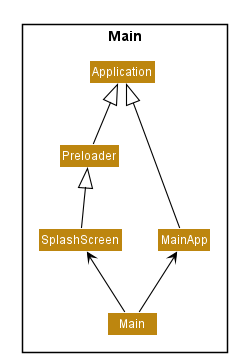

The diagram above was rendered by PlantUML. Its source (embedded in the PNG):
@startuml










skinparam BackgroundColor #FFFFFFF

skinparam Shadowing false

skinparam Class {
    FontColor #FFFFFF
    BorderThickness 1
    BorderColor #FFFFFF
    StereotypeFontColor #FFFFFF
    FontName Arial
}

skinparam Actor {
    BorderColor #000000
    Color #000000
    FontName Arial
}

skinparam Sequence {
    MessageAlign center
    BoxFontSize 15
    BoxPadding 0
    BoxFontColor #FFFFFF
    FontName Arial
}

skinparam Participant {
    FontColor #FFFFFFF
    Padding 20
}

skinparam MinClassWidth 50
skinparam ParticipantPadding 10
skinparam Shadowing false
skinparam DefaultTextAlignment center
skinparam packageStyle Rectangle

hide footbox
hide members
hide circle
skinparam arrowThickness 1.1
skinparam arrowColor #000000
skinparam classBackgroundColor #BD860F

package Main <<Rectangle>>{
    Class Main
    Class MainApp
    Class SplashScreen
    Class Preloader
    Class Application   
}

MainApp -up-|> Application
Preloader -up-|> Application
SplashScreen -up-|> Preloader

Main -up-> SplashScreen
Main -up-> MainApp

SplashScreen -right[hidden]- MainApp
@enduml